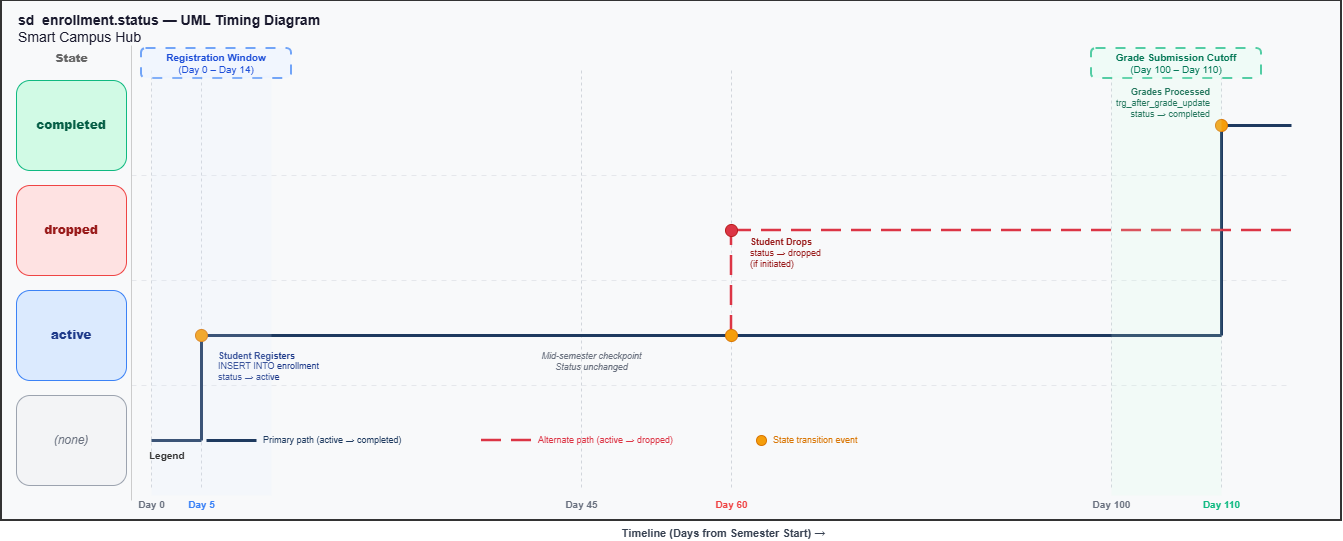

The diagram above was exported from draw.io. Its source (the exported page's mxGraphModel, read from the mxfile embedded in the PNG):
<mxGraphModel dx="860" dy="501" grid="1" gridSize="10" guides="1" tooltips="1" connect="1" arrows="1" fold="1" page="1" pageScale="1" pageWidth="1500" pageHeight="620" math="0" shadow="0">
  <root>
    <mxCell id="0" />
    <mxCell id="1" parent="0" />
    <mxCell id="2" parent="1" style="rounded=0;whiteSpace=wrap;html=1;fillColor=#F8F9FA;strokeColor=#333333;strokeWidth=2;" value="" vertex="1">
      <mxGeometry height="520" width="1340" x="20" y="10" as="geometry" />
    </mxCell>
    <mxCell id="3" parent="1" style="text;html=1;align=left;verticalAlign=top;spacingLeft=10;fontSize=14;fontColor=#1A1A2E;" value="&lt;b&gt;sd &amp;nbsp;enrollment.status — UML Timing Diagram&lt;/b&gt;&lt;br&gt;Smart Campus Hub" vertex="1">
      <mxGeometry height="40" width="450" x="25" y="15" as="geometry" />
    </mxCell>
    <mxCell id="10" parent="1" style="text;html=1;align=center;verticalAlign=middle;fontSize=11;fontColor=#666666;fontStyle=1;" value="&lt;b&gt;State&lt;/b&gt;" vertex="1">
      <mxGeometry height="25" width="120" x="30" y="55" as="geometry" />
    </mxCell>
    <mxCell id="11" parent="1" style="rounded=1;whiteSpace=wrap;html=1;fillColor=#D1FAE5;strokeColor=#10B981;fontColor=#065F46;fontSize=12;fontStyle=1;" value="&lt;b&gt;completed&lt;/b&gt;" vertex="1">
      <mxGeometry height="90" width="110" x="35" y="90" as="geometry" />
    </mxCell>
    <mxCell id="12" parent="1" style="rounded=1;whiteSpace=wrap;html=1;fillColor=#FEE2E2;strokeColor=#EF4444;fontColor=#991B1B;fontSize=12;fontStyle=1;" value="&lt;b&gt;dropped&lt;/b&gt;" vertex="1">
      <mxGeometry height="90" width="110" x="35" y="195" as="geometry" />
    </mxCell>
    <mxCell id="13" parent="1" style="rounded=1;whiteSpace=wrap;html=1;fillColor=#DBEAFE;strokeColor=#3B82F6;fontColor=#1E3A8A;fontSize=12;fontStyle=1;" value="&lt;b&gt;active&lt;/b&gt;" vertex="1">
      <mxGeometry height="90" width="110" x="35" y="300" as="geometry" />
    </mxCell>
    <mxCell id="14" parent="1" style="rounded=1;whiteSpace=wrap;html=1;fillColor=#F3F4F6;strokeColor=#9CA3AF;fontColor=#6B7280;fontSize=12;" value="&lt;i&gt;(none)&lt;/i&gt;" vertex="1">
      <mxGeometry height="90" width="110" x="35" y="405" as="geometry" />
    </mxCell>
    <mxCell id="20" edge="1" parent="1" style="endArrow=none;dashed=1;dashPattern=5 5;strokeColor=#E5E7EB;strokeWidth=1;html=1;">
      <mxGeometry relative="1" as="geometry">
        <mxPoint x="150" y="185" as="sourcePoint" />
        <mxPoint x="1310" y="185" as="targetPoint" />
      </mxGeometry>
    </mxCell>
    <mxCell id="21" edge="1" parent="1" style="endArrow=none;dashed=1;dashPattern=5 5;strokeColor=#E5E7EB;strokeWidth=1;html=1;">
      <mxGeometry relative="1" as="geometry">
        <mxPoint x="150" y="290" as="sourcePoint" />
        <mxPoint x="1310" y="290" as="targetPoint" />
      </mxGeometry>
    </mxCell>
    <mxCell id="22" edge="1" parent="1" style="endArrow=none;dashed=1;dashPattern=5 5;strokeColor=#E5E7EB;strokeWidth=1;html=1;">
      <mxGeometry relative="1" as="geometry">
        <mxPoint x="150" y="395" as="sourcePoint" />
        <mxPoint x="1310" y="395" as="targetPoint" />
      </mxGeometry>
    </mxCell>
    <mxCell id="23" edge="1" parent="1" style="endArrow=none;strokeColor=#CCCCCC;strokeWidth=1;html=1;">
      <mxGeometry relative="1" as="geometry">
        <mxPoint x="150" y="55" as="sourcePoint" />
        <mxPoint x="150" y="510" as="targetPoint" />
      </mxGeometry>
    </mxCell>
    <mxCell id="30" edge="1" parent="1" style="endArrow=none;dashed=1;dashPattern=3 3;strokeColor=#D1D5DB;strokeWidth=1;html=1;">
      <mxGeometry relative="1" as="geometry">
        <mxPoint x="170" y="80" as="sourcePoint" />
        <mxPoint x="170" y="500" as="targetPoint" />
      </mxGeometry>
    </mxCell>
    <mxCell id="31" edge="1" parent="1" style="endArrow=none;dashed=1;dashPattern=3 3;strokeColor=#D1D5DB;strokeWidth=1;html=1;">
      <mxGeometry relative="1" as="geometry">
        <mxPoint x="220" y="80" as="sourcePoint" />
        <mxPoint x="220" y="500" as="targetPoint" />
      </mxGeometry>
    </mxCell>
    <mxCell id="32" edge="1" parent="1" style="endArrow=none;dashed=1;dashPattern=3 3;strokeColor=#D1D5DB;strokeWidth=1;html=1;">
      <mxGeometry relative="1" as="geometry">
        <mxPoint x="600" y="80" as="sourcePoint" />
        <mxPoint x="600" y="500" as="targetPoint" />
      </mxGeometry>
    </mxCell>
    <mxCell id="33" edge="1" parent="1" style="endArrow=none;dashed=1;dashPattern=3 3;strokeColor=#D1D5DB;strokeWidth=1;html=1;">
      <mxGeometry relative="1" as="geometry">
        <mxPoint x="750" y="80" as="sourcePoint" />
        <mxPoint x="750" y="500" as="targetPoint" />
      </mxGeometry>
    </mxCell>
    <mxCell id="34" edge="1" parent="1" style="endArrow=none;dashed=1;dashPattern=3 3;strokeColor=#D1D5DB;strokeWidth=1;html=1;">
      <mxGeometry relative="1" as="geometry">
        <mxPoint x="1130" y="80" as="sourcePoint" />
        <mxPoint x="1130" y="500" as="targetPoint" />
      </mxGeometry>
    </mxCell>
    <mxCell id="35" edge="1" parent="1" style="endArrow=none;dashed=1;dashPattern=3 3;strokeColor=#D1D5DB;strokeWidth=1;html=1;">
      <mxGeometry relative="1" as="geometry">
        <mxPoint x="1240" y="80" as="sourcePoint" />
        <mxPoint x="1240" y="500" as="targetPoint" />
      </mxGeometry>
    </mxCell>
    <mxCell id="40" parent="1" style="text;html=1;align=center;verticalAlign=top;fontSize=10;fontColor=#6B7280;fontStyle=1;" value="Day 0" vertex="1">
      <mxGeometry height="20" width="50" x="145" y="502" as="geometry" />
    </mxCell>
    <mxCell id="41" parent="1" style="text;html=1;align=center;verticalAlign=top;fontSize=10;fontColor=#3B82F6;fontStyle=1;" value="Day 5" vertex="1">
      <mxGeometry height="20" width="50" x="195" y="502" as="geometry" />
    </mxCell>
    <mxCell id="42" parent="1" style="text;html=1;align=center;verticalAlign=top;fontSize=10;fontColor=#6B7280;fontStyle=1;" value="Day 45" vertex="1">
      <mxGeometry height="20" width="50" x="575" y="502" as="geometry" />
    </mxCell>
    <mxCell id="43" parent="1" style="text;html=1;align=center;verticalAlign=top;fontSize=10;fontColor=#EF4444;fontStyle=1;" value="Day 60" vertex="1">
      <mxGeometry height="20" width="50" x="725" y="502" as="geometry" />
    </mxCell>
    <mxCell id="44" parent="1" style="text;html=1;align=center;verticalAlign=top;fontSize=10;fontColor=#6B7280;fontStyle=1;" value="Day 100" vertex="1">
      <mxGeometry height="20" width="60" x="1100" y="502" as="geometry" />
    </mxCell>
    <mxCell id="45" parent="1" style="text;html=1;align=center;verticalAlign=top;fontSize=10;fontColor=#10B981;fontStyle=1;" value="Day 110" vertex="1">
      <mxGeometry height="20" width="60" x="1210" y="502" as="geometry" />
    </mxCell>
    <mxCell id="60" edge="1" parent="1" style="endArrow=none;strokeColor=#1E3A5F;strokeWidth=3;html=1;">
      <mxGeometry relative="1" as="geometry">
        <mxPoint x="170" y="450" as="sourcePoint" />
        <mxPoint x="220" y="450" as="targetPoint" />
      </mxGeometry>
    </mxCell>
    <mxCell id="61" edge="1" parent="1" style="endArrow=none;strokeColor=#1E3A5F;strokeWidth=3;html=1;">
      <mxGeometry relative="1" as="geometry">
        <mxPoint x="220" y="450" as="sourcePoint" />
        <mxPoint x="220" y="345" as="targetPoint" />
      </mxGeometry>
    </mxCell>
    <mxCell id="62" edge="1" parent="1" style="endArrow=none;strokeColor=#1E3A5F;strokeWidth=3;html=1;">
      <mxGeometry relative="1" as="geometry">
        <mxPoint x="220" y="345" as="sourcePoint" />
        <mxPoint x="1240" y="345" as="targetPoint" />
      </mxGeometry>
    </mxCell>
    <mxCell id="63" edge="1" parent="1" style="endArrow=none;strokeColor=#1E3A5F;strokeWidth=3;html=1;">
      <mxGeometry relative="1" as="geometry">
        <mxPoint x="1240" y="345" as="sourcePoint" />
        <mxPoint x="1240" y="135" as="targetPoint" />
      </mxGeometry>
    </mxCell>
    <mxCell id="64" edge="1" parent="1" style="endArrow=none;strokeColor=#1E3A5F;strokeWidth=3;html=1;">
      <mxGeometry relative="1" as="geometry">
        <mxPoint x="1240" y="135" as="sourcePoint" />
        <mxPoint x="1310" y="135" as="targetPoint" />
      </mxGeometry>
    </mxCell>
    <mxCell id="70" edge="1" parent="1" style="endArrow=none;dashed=1;dashPattern=8 4;strokeColor=#DC3545;strokeWidth=2.5;html=1;">
      <mxGeometry relative="1" as="geometry">
        <mxPoint x="750" y="345" as="sourcePoint" />
        <mxPoint x="750" y="240" as="targetPoint" />
      </mxGeometry>
    </mxCell>
    <mxCell id="71" edge="1" parent="1" style="endArrow=none;dashed=1;dashPattern=8 4;strokeColor=#DC3545;strokeWidth=2.5;html=1;">
      <mxGeometry relative="1" as="geometry">
        <mxPoint x="750" y="240" as="sourcePoint" />
        <mxPoint x="1310" y="240" as="targetPoint" />
      </mxGeometry>
    </mxCell>
    <mxCell id="80" parent="1" style="ellipse;whiteSpace=wrap;html=1;fillColor=#F59E0B;strokeColor=#D97706;aspect=fixed;" value="" vertex="1">
      <mxGeometry height="12" width="12" x="214" y="339" as="geometry" />
    </mxCell>
    <mxCell id="81" parent="1" style="ellipse;whiteSpace=wrap;html=1;fillColor=#F59E0B;strokeColor=#D97706;aspect=fixed;" value="" vertex="1">
      <mxGeometry height="12" width="12" x="744" y="339" as="geometry" />
    </mxCell>
    <mxCell id="82" parent="1" style="ellipse;whiteSpace=wrap;html=1;fillColor=#F59E0B;strokeColor=#D97706;aspect=fixed;" value="" vertex="1">
      <mxGeometry height="12" width="12" x="1234" y="129" as="geometry" />
    </mxCell>
    <mxCell id="83" parent="1" style="ellipse;whiteSpace=wrap;html=1;fillColor=#DC3545;strokeColor=#B91C1C;aspect=fixed;" value="" vertex="1">
      <mxGeometry height="12" width="12" x="744" y="234" as="geometry" />
    </mxCell>
    <mxCell id="90" parent="1" style="text;html=1;align=left;verticalAlign=bottom;fontSize=9;fontColor=#1E3A8A;spacingLeft=5;" value="&lt;font color=&quot;#1E3A8A&quot;&gt;&lt;b&gt;Student Registers&lt;/b&gt;&lt;br&gt;INSERT INTO enrollment&lt;br&gt;status → active&lt;/font&gt;" vertex="1">
      <mxGeometry height="45" width="140" x="230" y="350" as="geometry" />
    </mxCell>
    <mxCell id="91" parent="1" style="text;html=1;align=center;verticalAlign=bottom;fontSize=9;" value="&lt;font color=&quot;#6B7280&quot;&gt;&lt;i&gt;Mid-semester checkpoint&lt;br&gt;Status unchanged&lt;/i&gt;&lt;/font&gt;" vertex="1">
      <mxGeometry height="35" width="130" x="545" y="350" as="geometry" />
    </mxCell>
    <mxCell id="92" parent="1" style="text;html=1;align=left;verticalAlign=top;fontSize=9;spacingLeft=5;" value="&lt;font color=&quot;#991B1B&quot;&gt;&lt;b&gt;Student Drops&lt;/b&gt;&lt;br&gt;status → dropped&lt;br&gt;(if initiated)&lt;/font&gt;" vertex="1">
      <mxGeometry height="45" width="120" x="762" y="240" as="geometry" />
    </mxCell>
    <mxCell id="93" parent="1" style="text;html=1;align=right;verticalAlign=top;fontSize=9;spacingRight=5;" value="&lt;font color=&quot;#065F46&quot;&gt;&lt;b&gt;Grades Processed&lt;/b&gt;&lt;br&gt;trg_after_grade_update&lt;br&gt;status → completed&lt;/font&gt;" vertex="1">
      <mxGeometry height="45" width="145" x="1090" y="90" as="geometry" />
    </mxCell>
    <mxCell id="100" parent="1" style="rounded=1;whiteSpace=wrap;html=1;fillColor=#EFF6FF;strokeColor=#3B82F6;strokeWidth=2;dashed=1;dashPattern=5 5;fontColor=#1D4ED8;fontSize=10;verticalAlign=middle;opacity=70;" value="&lt;b&gt;Registration Window&lt;/b&gt;&lt;br&gt;(Day 0 – Day 14)" vertex="1">
      <mxGeometry height="30" width="150" x="160" y="58" as="geometry" />
    </mxCell>
    <mxCell id="101" parent="1" style="rounded=1;whiteSpace=wrap;html=1;fillColor=#ECFDF5;strokeColor=#10B981;strokeWidth=2;dashed=1;dashPattern=5 5;fontColor=#047857;fontSize=10;verticalAlign=middle;opacity=70;" value="&lt;b&gt;Grade Submission Cutoff&lt;/b&gt;&lt;br&gt;(Day 100 – Day 110)" vertex="1">
      <mxGeometry height="30" width="170" x="1110" y="58" as="geometry" />
    </mxCell>
    <mxCell id="102" parent="1" style="rounded=0;whiteSpace=wrap;html=1;fillColor=#DBEAFE;strokeColor=none;opacity=15;" value="" vertex="1">
      <mxGeometry height="420" width="120" x="170" y="85" as="geometry" />
    </mxCell>
    <mxCell id="103" parent="1" style="rounded=0;whiteSpace=wrap;html=1;fillColor=#D1FAE5;strokeColor=none;opacity=15;" value="" vertex="1">
      <mxGeometry height="420" width="110" x="1130" y="85" as="geometry" />
    </mxCell>
    <mxCell id="110" parent="1" style="text;html=1;align=left;verticalAlign=middle;fontSize=10;fontColor=#333333;" value="&lt;b&gt;Legend&lt;/b&gt;" vertex="1">
      <mxGeometry height="20" width="60" x="166" y="455" as="geometry" />
    </mxCell>
    <mxCell id="111" edge="1" parent="1" style="endArrow=none;strokeColor=#1E3A5F;strokeWidth=3;html=1;">
      <mxGeometry relative="1" as="geometry">
        <mxPoint x="225" y="450" as="sourcePoint" />
        <mxPoint x="275" y="450" as="targetPoint" />
      </mxGeometry>
    </mxCell>
    <mxCell id="112" parent="1" style="text;html=1;align=left;verticalAlign=middle;fontSize=9;fontColor=#1E3A5F;" value="Primary path (active → completed)" vertex="1">
      <mxGeometry height="20" width="200" x="280" y="440" as="geometry" />
    </mxCell>
    <mxCell id="113" edge="1" parent="1" style="endArrow=none;dashed=1;dashPattern=8 4;strokeColor=#DC3545;strokeWidth=2.5;html=1;">
      <mxGeometry relative="1" as="geometry">
        <mxPoint x="500" y="450" as="sourcePoint" />
        <mxPoint x="550" y="450" as="targetPoint" />
      </mxGeometry>
    </mxCell>
    <mxCell id="114" parent="1" style="text;html=1;align=left;verticalAlign=middle;fontSize=9;fontColor=#DC3545;" value="Alternate path (active → dropped)" vertex="1">
      <mxGeometry height="20" width="200" x="555" y="440" as="geometry" />
    </mxCell>
    <mxCell id="115" parent="1" style="ellipse;whiteSpace=wrap;html=1;fillColor=#F59E0B;strokeColor=#D97706;aspect=fixed;" value="" vertex="1">
      <mxGeometry height="10" width="10" x="775" y="445" as="geometry" />
    </mxCell>
    <mxCell id="116" parent="1" style="text;html=1;align=left;verticalAlign=middle;fontSize=9;fontColor=#D97706;" value="State transition event" vertex="1">
      <mxGeometry height="20" width="140" x="790" y="440" as="geometry" />
    </mxCell>
    <mxCell id="120" parent="1" style="text;html=1;align=center;verticalAlign=top;fontSize=11;fontColor=#374151;" value="&lt;b&gt;Timeline (Days from Semester Start) →&lt;/b&gt;" vertex="1">
      <mxGeometry height="20" width="280" x="602" y="530" as="geometry" />
    </mxCell>
  </root>
</mxGraphModel>